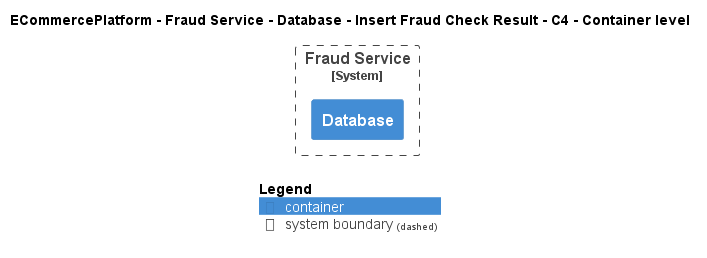

The diagram above was rendered by PlantUML. Its source (embedded in the PNG):
@startuml
!include ..\..\..\..\..\..\..\.c4s\C4_Container.puml

AddElementTag("c4interflow:lifecycle:new", $bgColor=green, $fontColor=#ffffff, $borderColor=green, $shadowing="False")
AddElementTag("c4interflow:lifecycle:changed", $bgColor=orange, $fontColor=#ffffff, $borderColor=orange, $shadowing="False")
AddElementTag("c4interflow:lifecycle:removed", $bgColor=red, $fontColor=#ffffff, $borderColor=red, $shadowing="False")

AddRelTag("c4interflow:lifecycle:new", $textColor=green, $lineColor=green)
AddRelTag("c4interflow:lifecycle:changed", $textColor=orange, $lineColor=orange)
AddRelTag("c4interflow:lifecycle:removed", $textColor=red, $lineColor=red)

SHOW_PERSON_PORTRAIT()
LAYOUT_TOP_DOWN()

skinparam linetype polyline

title ECommercePlatform - Fraud Service - Database - Insert Fraud Check Result - C4 - Container level


System_Boundary(ECommercePlatform.SoftwareSystems.FraudService, "Fraud Service") {
    Container(ECommercePlatform.SoftwareSystems.FraudService.Containers.Database, "Database", "", "")
}



SHOW_LEGEND()
@enduml